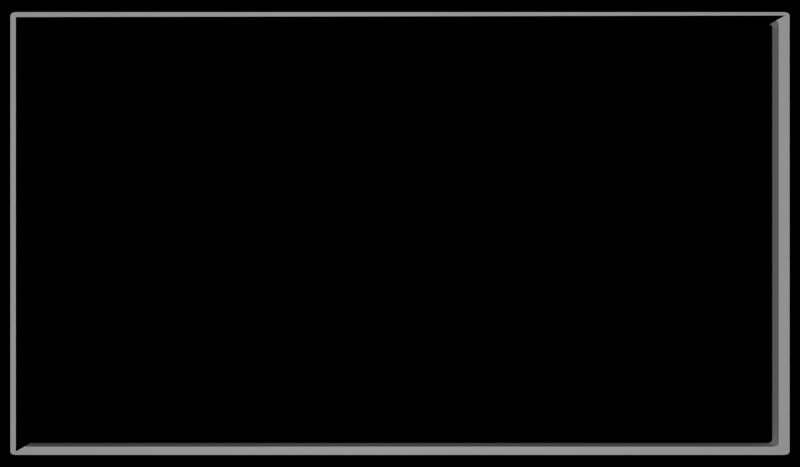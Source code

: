 # Source: demo_models.blend  (saved by Blender 3.6.13; exported with 4.5.12 LTS)
import bpy
from mathutils import Matrix  # noqa: F401  (used for matrix-valued properties, if any)

bpy.ops.wm.read_factory_settings(use_empty=True)
scene = bpy.context.scene
scene.name = 'Scene'

# ---- collections
col_collection = bpy.data.collections.new('Collection'); scene.collection.children.link(col_collection)

# ---- materials (node trees are filled in below, after node groups)
mat_material = bpy.data.materials.new('Material')
mat_material.alpha_threshold = 0.0
mat_material.use_transparent_shadow = False
mat_material.roughness = 0.5
mat_material.line_color = (0.0, 0.0, 0.0, 1.0)

# ---- material node trees
mat_material.use_nodes = True; mat_material.node_tree.nodes.clear()
_N = mat_material.node_tree.nodes; _L = mat_material.node_tree.links
n0 = _N.new('ShaderNodeOutputMaterial'); n0.name = 'Material Output'; n0.location = (300, 300)
n1 = _N.new('ShaderNodeBsdfPrincipled'); n1.name = 'Principled BSDF'; n1.location = (10, 300)
n1.distribution = 'GGX'
n1.subsurface_method = 'RANDOM_WALK_SKIN'
n1.inputs[0].default_value = (1.0, 1.0, 1.0, 1.0)
n1.inputs[3].default_value = 1.45
n1.inputs[27].default_value = (0.0, 0.0, 0.0, 1.0)
n1.inputs[28].default_value = 1.0
_L.new(n1.outputs[0], n0.inputs[0])
n0.is_active_output = True

# ---- world
world_world = bpy.data.worlds.new('World'); scene.world = world_world
world_world.use_nodes = True; world_world.node_tree.nodes.clear()
_N = world_world.node_tree.nodes; _L = world_world.node_tree.links
n0 = _N.new('ShaderNodeOutputWorld'); n0.name = 'World Output'; n0.location = (300, 300)
n1 = _N.new('ShaderNodeBackground'); n1.name = 'Background'; n1.location = (10, 300)
n1.inputs[0].default_value = (0.0, 0.0, 0.0, 1.0)
_L.new(n1.outputs[0], n0.inputs[0])
n0.is_active_output = True
world_world.color = (0.05088, 0.05088, 0.05088)
world_world.use_sun_shadow = False
world_world.sun_shadow_jitter_overblur = 0.0

# ---- cameras
cam_camera = bpy.data.cameras.new('Camera')
cam_camera.clip_end = 100.0
cam_camera.ortho_scale = 7.314

# ---- lights
light_light = bpy.data.lights.new('Light', 'POINT')
light_light.transmission_factor = 0.0
light_light.energy = 400.0
light_light.shadow_soft_size = 0.1
light_light.shadow_maximum_resolution = 0.006
light_light.use_absolute_resolution = True

# ---- meshes
me_cube = bpy.data.meshes.new('Cube')
me_cube.from_pydata([(1.0, 1.0, 1.0), (1.0, 1.0, -1.0), (1.0, -1.0, 1.0), (1.0, -1.0, -1.0), (-1.0, 1.0, 1.0), (-1.0, 1.0, -1.0), (-1.0, -1.0, 1.0), (-1.0, -1.0, -1.0), (-0.9724, -0.9633, 1.0), (-0.9724, 0.9633, 1.0), (0.9724, -0.9633, 1.0), (0.9724, 0.9633, 1.0), (0.9724, -0.9633, -1.0), (0.9724, 0.9633, -1.0), (-0.9724, -0.9633, -1.0), (-0.9724, 0.9633, -1.0)], [], [(10, 2, 0, 11), (11, 0, 4, 6, 2, 10, 8, 9), (3, 2, 6, 7), (7, 6, 4, 5), (14, 7, 5, 15), (15, 5, 1, 3, 7, 14, 12, 13), (1, 0, 2, 3), (5, 4, 0, 1), (8, 10, 12, 14), (15, 9, 8, 14), (10, 11, 13, 12), (13, 11, 9, 15)])
_uv = me_cube.uv_layers.new(name='UVMap')
_uv.uv.foreach_set('vector', [0.6312, 0.739, 0.625, 0.75, 0.625, 0.5, 0.6312, 0.511, 0.6312, 0.511, 0.625, 0.5, 0.875, 0.5, 0.875, 0.75, 0.625, 0.75, 0.6312, 0.739, 0.8688, 0.739, 0.8688, 0.511, 0.375, 0.75, 0.625, 0.75, 0.625, 1.0, 0.375, 1.0, 0.375, 0.0, 0.625, 0.0, 0.625, 0.25, 0.375, 0.25, 0.1312, 0.739, 0.125, 0.75, 0.125, 0.5, 0.1312, 0.511, 0.1312, 0.511, 0.125, 0.5, 0.375, 0.5, 0.375, 0.75, 0.125, 0.75, 0.1312, 0.739, 0.3688, 0.739, 0.3688, 0.511, 0.375, 0.5, 0.625, 0.5, 0.625, 0.75, 0.375, 0.75, 0.375, 0.25, 0.625, 0.25, 0.625, 0.5, 0.375, 0.5, 0.5245, 1.0, 0.5245, 0.75, 0.4755, 0.75, 0.4755, 1.0, 0.4755, 0.25, 0.5245, 0.25, 0.5245, 0.0, 0.4755, 0.0, 0.5245, 0.75, 0.5245, 0.5, 0.4755, 0.5, 0.4755, 0.75, 0.4755, 0.5, 0.5245, 0.5, 0.5245, 0.25, 0.4755, 0.25])
me_cube.materials.append(mat_material)
me_cube.use_mirror_vertex_groups = False
me_cube.update()

# ---- objects
ob_cube = bpy.data.objects.new('Cube', me_cube)
ob_light = bpy.data.objects.new('Light', light_light)
ob_camera = bpy.data.objects.new('Camera', cam_camera)

# ---- transforms, parenting, visibility, modifiers, constraints
ob_cube.location = (0.0, 0.0, 0.8857)
ob_cube.scale = (1.885, 1.071, 0.04767)
ob_cube.lock_rotations_4d = False
ob_cube.empty_display_type = 'ARROWS'
ob_cube.lineart.crease_threshold = 0.0
_m = ob_cube.modifiers.new('Bevel', 'BEVEL')
_m.width = 2.85
_m.width_pct = 2.85
_m.segments = 3
ob_light.location = (0.0, 0.0, 6.66)
ob_light.rotation_euler = (0.6503, 0.05522, 1.866)
ob_light.lock_rotations_4d = False
ob_light.empty_display_type = 'ARROWS'
ob_light.color = (0.0, 0.0, 0.0, 0.0)
ob_light.lineart.crease_threshold = 0.0
ob_camera.location = (0.0, 0.0, 6.309)
ob_camera.lock_rotations_4d = False
ob_camera.empty_display_type = 'ARROWS'
ob_camera.color = (0.0, 0.0, 0.0, 0.0)
ob_camera.display_type = 'WIRE'
ob_camera.lineart.crease_threshold = 0.0

# ---- collection membership
col_collection.objects.link(ob_cube)
col_collection.objects.link(ob_light)
col_collection.objects.link(ob_camera)

# ---- scene / render settings (as saved in the file)
scene.camera = ob_camera
scene.frame_start = 1; scene.frame_end = 250; scene.frame_set(1)
scene.render.engine = 'BLENDER_EEVEE_NEXT'
scene.render.resolution_x = 720
scene.render.resolution_y = 420
scene.cycles.sampling_pattern = 'TABULATED_SOBOL'
scene.view_settings.view_transform = 'Filmic'
bpy.context.view_layer.update()
